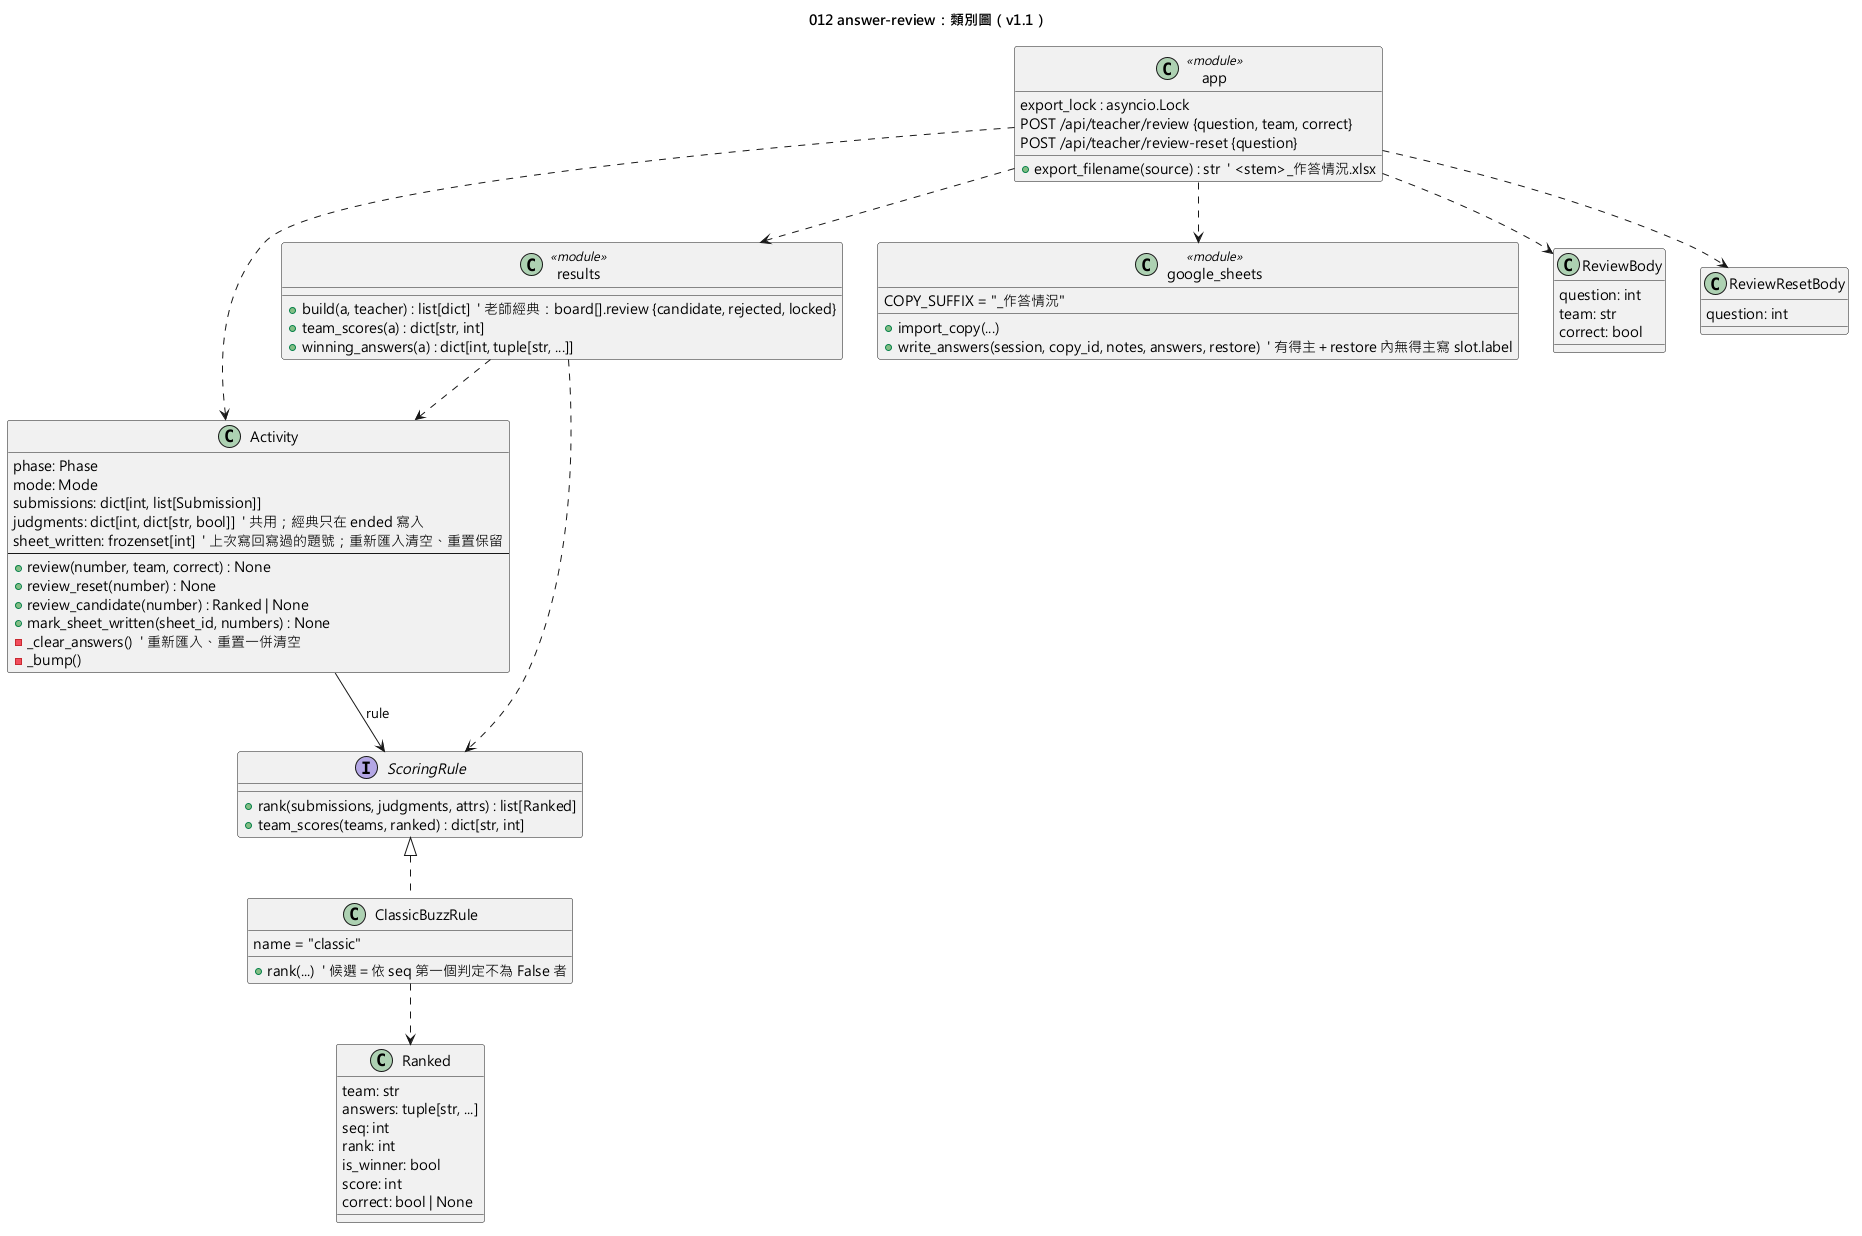

The diagram above was rendered by PlantUML. Its source (embedded in the PNG):
@startuml 012-answer-review-class
skinparamlocked defaultFontName Microsoft JhengHei
title 012 answer-review：類別圖（v1.1）

class Activity {
  phase: Phase
  mode: Mode
  submissions: dict[int, list[Submission]]
  judgments: dict[int, dict[str, bool]]  ' 共用；經典只在 ended 寫入
  sheet_written: frozenset[int]  ' 上次寫回寫過的題號；重新匯入清空、重置保留
  --
  + review(number, team, correct) : None
  + review_reset(number) : None
  + review_candidate(number) : Ranked | None
  + mark_sheet_written(sheet_id, numbers) : None
  - _clear_answers()  ' 重新匯入、重置一併清空
  - _bump()
}

interface ScoringRule {
  + rank(submissions, judgments, attrs) : list[Ranked]
  + team_scores(teams, ranked) : dict[str, int]
}

class ClassicBuzzRule {
  name = "classic"
  + rank(...)  ' 候選＝依 seq 第一個判定不為 False 者
}

class Ranked {
  team: str
  answers: tuple[str, ...]
  seq: int
  rank: int
  is_winner: bool
  score: int
  correct: bool | None
}

class "results" as Results <<module>> {
  + build(a, teacher) : list[dict]  ' 老師經典：board[].review {candidate, rejected, locked}
  + team_scores(a) : dict[str, int]
  + winning_answers(a) : dict[int, tuple[str, ...]]
}

class "google_sheets" as GS <<module>> {
  COPY_SUFFIX = "_作答情況"
  + import_copy(...)
  + write_answers(session, copy_id, notes, answers, restore)  ' 有得主＋restore 內無得主寫 slot.label
}

class "app" as App <<module>> {
  + export_filename(source) : str  ' <stem>_作答情況.xlsx
  export_lock : asyncio.Lock
  POST /api/teacher/review {question, team, correct}
  POST /api/teacher/review-reset {question}
}

class ReviewBody {
  question: int
  team: str
  correct: bool
}

class ReviewResetBody {
  question: int
}

ScoringRule <|.. ClassicBuzzRule
ClassicBuzzRule ..> Ranked
Activity --> ScoringRule : rule
Results ..> Activity
Results ..> ScoringRule
App ..> Activity
App ..> Results
App ..> GS
App ..> ReviewBody
App ..> ReviewResetBody
@enduml